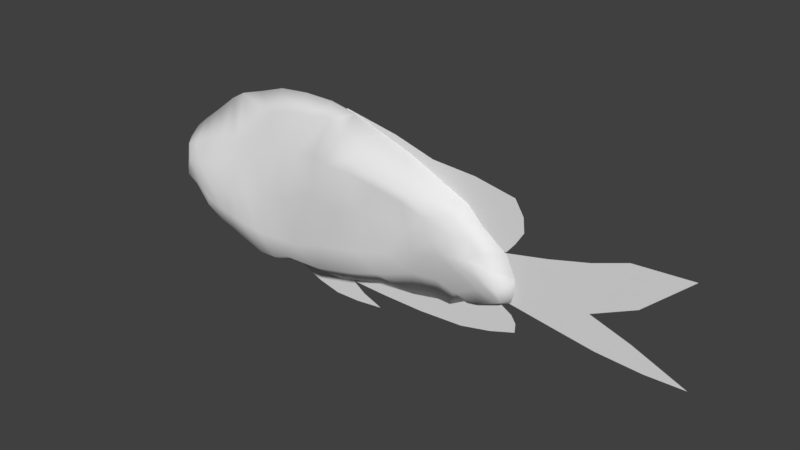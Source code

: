 # Source: basicFish.blend  (saved by Blender 2.79.0; exported with 4.5.12 LTS)
import bpy
from mathutils import Matrix  # noqa: F401  (used for matrix-valued properties, if any)

bpy.ops.wm.read_factory_settings(use_empty=True)
scene = bpy.context.scene
scene.name = 'Scene'

# ---- collections
col_collection_1 = bpy.data.collections.new('Collection 1'); scene.collection.children.link(col_collection_1)

# ---- materials (node trees are filled in below, after node groups)
mat_basicfishmat = bpy.data.materials.new('basicFishMat')
mat_basicfishmat.alpha_threshold = 0.0
mat_basicfishmat.use_transparent_shadow = False
mat_basicfishmat.roughness = 0.5

# ---- material node trees

# ---- world
world_world = bpy.data.worlds.new('World'); scene.world = world_world
world_world.color = (0.05088, 0.05088, 0.05088)
world_world.use_sun_shadow = False
world_world.sun_shadow_jitter_overblur = 0.0
world_world.cycles.sampling_method = 'MANUAL'

# ---- meshes
me_cube = bpy.data.meshes.new('Cube')
me_cube.from_pydata([(-0.3791, -0.0003222, 0.1941), (-0.405, 2.444e-07, -0.1489), (-0.5241, 2.469e-07, 0.08312), (-0.5354, 2.501e-07, -0.07164), (-0.1129, -0.0008739, 0.2716), (-0.2031, 2.513e-07, -0.2065), (-0.27, -0.001065, 0.2385), (-0.3288, 2.443e-07, -0.1737), (0.4105, 0.0001355, 0.08992), (0.3308, 3.092e-05, -0.1492), (-0.5708, 2.522e-07, 0.02284), (-0.5796, 2.489e-07, -0.01092), (-0.5764, 2.528e-07, -0.0231), (0.5079, 2.28e-07, -0.05498), (0.5009, 0.0005217, -0.08085), (0.4809, 0.001426, -0.09028), (0.4102, 0.0005166, -0.1128), (0.3728, 0.0001835, -0.1255), (0.2968, 3.999e-06, -0.1476), (0.2201, 2.47e-07, -0.1633), (0.1209, 2.474e-07, -0.1708), (-0.0107, 2.471e-07, -0.2064), (-0.1434, 2.555e-07, -0.208), (-0.2638, 2.474e-07, -0.2018), (-0.3758, 2.441e-07, -0.1574), (-0.4334, 2.444e-07, -0.1438), (-0.4852, 2.506e-07, -0.1038), (-0.4903, 2.447e-07, 0.1101), (-0.4407, 2.508e-07, 0.1466), (-0.3372, -0.001009, 0.218), (-0.1952, -0.0007834, 0.2634), (-0.02747, -0.001825, 0.2713), (0.0431, -0.001098, 0.2574), (0.1284, 2.291e-07, 0.2296), (0.2101, 2.148e-07, 0.2021), (0.3739, -0.003366, 0.1256), (0.4556, 2.364e-07, 0.05513), (0.4833, 2.599e-07, 0.03712), (0.5087, 2.282e-07, -0.017), (0.4434, 0.001548, -0.1021), (-0.5564, 2.551e-07, 0.04859), (-0.5688, 2.545e-07, -0.03645), (-0.3359, 0.09199, 0.04968), (-0.3539, 0.09148, -0.01975), (-0.3448, 0.09022, -0.08222), (-0.3476, -0.07039, 0.03936), (-0.3562, -0.08427, -0.02205), (-0.3448, -0.09022, -0.08222), (-0.2903, 0.06886, 0.1259), (-0.338, 0.08417, -0.1231), (-0.3311, -0.03984, 0.1084), (-0.338, -0.08417, -0.1231), (-0.4917, 0.06855, 0.0155), (-0.5014, 0.067, -0.008938), (-0.4714, 0.07155, -0.0413), (-0.4918, -0.06847, 0.01544), (-0.5014, -0.06698, -0.008947), (-0.4714, -0.07152, -0.04131), (-0.468, 0.06356, -0.06638), (-0.4869, -0.04535, 0.05833), (-0.4866, 0.04562, 0.05854), (-0.468, -0.06356, -0.06638), (-0.09577, 0.05658, 0.1411), (-0.1347, 0.08242, 0.01276), (-0.1459, 0.08628, -0.1033), (-0.0949, -0.06295, 0.1387), (-0.1352, -0.08418, 0.01039), (-0.1459, -0.08628, -0.1033), (-0.1029, 0.003191, 0.2219), (-0.1691, 0.08417, -0.163), (-0.1028, -0.0176, 0.2226), (-0.1691, -0.08417, -0.163), (-0.2362, 0.07412, 0.1017), (-0.2638, 0.09303, -0.005828), (-0.2816, 0.09363, -0.09237), (-0.2422, -0.06577, 0.08049), (-0.2648, -0.08207, -0.01176), (-0.2816, -0.09363, -0.09237), (-0.2241, 0.003191, 0.1963), (-0.2756, 0.08417, -0.1462), (-0.2241, -0.0176, 0.1971), (-0.2756, -0.08417, -0.1462), (0.2969, 0.06612, 0.09297), (0.3173, 0.06045, 0.03394), (0.303, 0.05856, -0.004799), (0.2969, -0.06615, 0.09297), (0.3173, -0.06046, 0.03395), (0.303, -0.05856, -0.004802), (0.3563, 0.03971, 0.1049), (0.3092, 0.02976, -0.07767), (0.3568, -0.04045, 0.1047), (0.3091, -0.02969, -0.07768), (0.4185, -0.02781, -0.06373), (0.4425, -0.03779, -0.03539), (0.4036, -0.03909, 0.0101), (0.3386, -0.05257, 0.0005075), (0.3593, -0.05012, 0.008231), (0.3626, -0.04903, 0.057), (0.2666, -0.06496, -0.004392), (0.2628, -0.07121, 0.05068), (0.2455, -0.07496, 0.1163), (0.2009, -0.07888, -0.02558), (0.2216, -0.0811, 0.07091), (0.1753, -0.08065, 0.1336), (0.1153, -0.08853, -0.04746), (0.1334, -0.08943, 0.07085), (0.09948, -0.087, 0.1506), (0.01107, -0.09293, -0.06601), (0.05771, -0.09079, 0.03991), (0.03599, -0.09602, 0.1566), (-0.09538, -0.08895, -0.09852), (-0.03225, -0.08602, 0.05243), (-0.02861, -0.06826, 0.1549), (-0.2177, -0.09163, -0.1034), (-0.1994, -0.07847, 0.003137), (-0.165, -0.05757, 0.134), (-0.323, -0.09262, -0.08477), (-0.3191, -0.08866, -0.01981), (-0.3014, -0.06975, 0.05092), (-0.3677, -0.08882, -0.07923), (-0.3939, -0.08671, -0.02617), (-0.3945, -0.07388, 0.02811), (-0.4112, -0.08208, -0.06885), (-0.445, -0.08168, -0.02593), (-0.4468, -0.07519, 0.0178), (-0.4112, 0.08212, -0.06884), (-0.445, 0.08184, -0.02587), (-0.4468, 0.07538, 0.01786), (-0.3677, 0.08882, -0.07923), (-0.3932, 0.08895, -0.0256), (-0.3896, 0.08424, 0.03057), (-0.323, 0.09262, -0.08477), (-0.316, 0.09709, -0.01413), (-0.2906, 0.09677, 0.07765), (-0.2177, 0.09163, -0.1034), (-0.1988, 0.08154, 0.007528), (-0.1639, 0.05169, 0.1371), (-0.09538, 0.08895, -0.09852), (-0.03237, 0.08413, 0.05336), (-0.02878, 0.063, 0.1554), (0.01107, 0.09293, -0.06601), (0.05765, 0.09048, 0.0401), (0.0359, 0.09625, 0.1569), (0.1153, 0.08853, -0.04746), (0.1334, 0.08946, 0.07087), (0.09945, 0.087, 0.1508), (0.2009, 0.07888, -0.02557), (0.2216, 0.0811, 0.07091), (0.1753, 0.08066, 0.1337), (0.2666, 0.06496, -0.004387), (0.2628, 0.07121, 0.05068), (0.2455, 0.07496, 0.1163), (0.3386, 0.05258, 0.0005102), (0.3593, 0.05012, 0.008226), (0.3625, 0.04891, 0.05701), (0.4179, 0.02934, -0.063), (0.4422, 0.03779, -0.03536), (0.4035, 0.03907, 0.01014), (0.4509, 0.02104, -0.09303), (0.4845, 0.01978, -0.0788), (0.4805, 0.03378, -0.04446), (0.4471, -0.0143, -0.09727), (0.4845, -0.01903, -0.07916), (0.4805, -0.03378, -0.04435), (-0.5161, -0.05558, -0.01812), (-0.5171, -0.04923, -0.001676), (-0.5136, -0.05336, 0.01623), (-0.5136, 0.05337, 0.01624), (-0.5171, 0.04924, -0.001676), (-0.5161, 0.05558, -0.01811), (-0.4324, 0.0485, 0.08294), (-0.3715, 0.05158, 0.1019), (-0.2684, 0.04853, 0.1424), (-0.1661, 0.003191, 0.2148), (-0.01979, 0.003191, 0.2347), (0.0374, 0.04794, 0.2099), (0.09119, 0.08417, 0.1855), (0.1719, 0.08207, 0.1588), (0.2648, 0.07372, 0.1377), (0.3989, 0.02841, 0.05916), (0.4216, 0.02492, 0.02934), (0.3915, 0.01309, -0.113), (0.3578, 0.02082, -0.0984), (0.2512, 0.04656, -0.07489), (0.1734, 0.07886, -0.09072), (0.09412, 0.08386, -0.1146), (-0.02259, 0.08417, -0.1416), (-0.1268, 0.08417, -0.1459), (-0.2175, 0.08417, -0.1648), (-0.316, 0.08417, -0.1316), (-0.3607, 0.08417, -0.1174), (-0.4102, 0.08416, -0.08961), (0.4216, -0.02512, 0.02945), (0.399, -0.02847, 0.05912), (0.2648, -0.07372, 0.1377), (0.1719, -0.08207, 0.1587), (0.09133, -0.08417, 0.1853), (0.03631, -0.05369, 0.2097), (-0.02169, -0.0176, 0.2346), (-0.166, -0.0176, 0.2156), (-0.2794, -0.0398, 0.1273), (-0.3816, -0.04388, 0.09975), (-0.4341, -0.04661, 0.08184), (-0.4102, -0.08416, -0.08961), (-0.3607, -0.08417, -0.1174), (-0.316, -0.08417, -0.1316), (-0.2175, -0.08417, -0.1648), (-0.1268, -0.08417, -0.1459), (-0.02259, -0.08417, -0.1416), (0.09413, -0.08386, -0.1147), (0.1734, -0.07886, -0.09073), (0.2512, -0.04656, -0.0749), (0.3578, -0.02043, -0.09869), (0.3911, -0.01232, -0.1139), (0.4492, -0.0196, -0.009589), (0.4182, -0.01263, -0.1092), (0.4491, 0.01955, -0.009583), (0.4204, 0.0148, -0.1071), (-0.5124, -0.04965, 0.0476), (-0.5126, -0.05963, -0.03813), (-0.5124, 0.04967, 0.04761), (-0.5126, 0.05963, -0.03813), (-0.1777, 1.845e-08, -0.2014), (0.1157, 2.361e-08, -0.2431), (-0.1233, 2.221e-08, -0.1515), (0.02495, 2.782e-08, -0.1957), (-0.08866, 2.348e-08, -0.2388), (-0.02908, 2.542e-08, -0.2532), (0.03955, 2.433e-08, -0.2521), (-0.01165, 2.509e-08, -0.173), (-0.05655, 2.218e-08, -0.1513), (-0.09896, 2.059e-08, -0.1394), (-0.1342, 2.142e-08, -0.1651), (-0.1467, 2.006e-08, -0.1744), (-0.1601, 1.914e-08, -0.187), (0.08528, 2.321e-08, -0.2307), (0.06345, 2.383e-08, -0.2225), (0.04428, 2.556e-08, -0.2092), (-0.09266, 2.242e-08, -0.2114), (-0.09611, 2.196e-08, -0.1886), (-0.09885, 2.159e-08, -0.1664), (-0.02908, 2.416e-08, -0.2244), (-0.03552, 2.331e-08, -0.1986), (-0.04898, 2.294e-08, -0.1764), (0.02752, 2.436e-08, -0.2322), (0.01541, 2.511e-08, -0.2136), (0.001991, 2.533e-08, -0.1942), (0.01284, -1.739e-08, -0.003723), (0.4772, -2.136e-10, -0.09559), (-0.0123, 1.375e-08, -0.1962), (0.4462, 2.244e-09, -0.1764), (0.1473, -1.651e-08, -0.009942), (0.261, -1.698e-08, -0.003541), (0.3794, -9.678e-09, -0.04279), (0.3643, 1.457e-08, -0.195), (0.2438, 1.719e-08, -0.2022), (0.1303, 1.522e-08, -0.2015), (-0.0247, 7.789e-09, -0.1642), (-0.0225, -7.838e-10, -0.1091), (-0.008815, -9.81e-09, -0.0495), (0.5037, 2.555e-09, -0.111), (0.5157, 6.021e-09, -0.1294), (0.5148, 1.002e-08, -0.1533), (0.1447, -8.762e-09, -0.05705), (0.1422, -1.109e-09, -0.1033), (0.1387, 6.311e-09, -0.1472), (0.2582, -9.931e-09, -0.0439), (0.2554, -2.837e-09, -0.08472), (0.2525, 4.584e-09, -0.1277), (0.3758, -3.922e-09, -0.07592), (0.3713, 4.125e-10, -0.102), (0.3668, 5.068e-09, -0.1299), (0.02936, -1.745e-08, 0.06217), (0.4821, -1.523e-08, 0.04175), (0.01816, -3.313e-08, 0.2641), (0.4983, -1.945e-08, 0.1778), (0.1639, -1.693e-08, 0.0583), (0.2768, -1.493e-08, 0.0434), (0.3913, -1.489e-08, 0.04307), (0.3915, -2.426e-08, 0.1981), (0.2748, -2.439e-08, 0.2052), (0.166, -2.941e-08, 0.2364), (0.003942, -3.074e-08, 0.225), (0.002006, -2.62e-08, 0.1699), (0.01119, -2.094e-08, 0.1094), (0.5043, -1.677e-08, 0.0691), (0.5254, -1.767e-08, 0.1027), (0.5217, -1.935e-08, 0.14), (0.1648, -2.041e-08, 0.1055), (0.1658, -2.376e-08, 0.1517), (0.1657, -2.682e-08, 0.1958), (0.277, -1.75e-08, 0.08386), (0.2773, -2.014e-08, 0.1248), (0.2774, -2.268e-08, 0.1651), (0.3915, -1.723e-08, 0.08182), (0.3915, -1.957e-08, 0.1206), (0.3915, -2.192e-08, 0.1593), (0.4749, 3.888e-08, -0.08051), (0.9361, -1.669e-09, -0.1213), (0.4741, 4.623e-09, 0.03776), (0.9277, -6.15e-09, 0.1295), (0.4808, 6.163e-08, -0.001962), (0.47, 6.075e-08, -0.03131), (0.4749, 4.591e-08, -0.05701), (0.8019, 3.708e-09, -0.06536), (0.6984, 1.011e-08, -0.03118), (0.8103, 7.027e-09, 0.02244), (0.5976, 2.877e-08, -0.09941), (0.7181, 1.424e-08, -0.1175), (0.8357, 1.732e-09, -0.1243), (0.7804, 5.567e-09, 0.1208), (0.6927, 1.36e-08, 0.08949), (0.5885, 3.722e-09, 0.06206), (0.6597, 3.288e-08, -0.06757), (0.6045, 5.926e-08, -0.0656), (0.5554, 6.904e-08, -0.06285), (0.6376, 7.883e-08, -0.03938), (0.5934, 9.058e-08, -0.04305), (0.5466, 8.262e-08, -0.04394), (0.6594, 1.56e-08, 0.006301), (0.6026, 3.004e-08, -0.009928), (0.5583, 4.037e-08, -0.01597)], [], [(30, 78, 6), (138, 63, 62), (137, 64, 63), (187, 69, 64), (115, 114, 66), (114, 113, 67), (113, 206, 71), (115, 65, 70), (174, 139, 62), (5, 23, 188), (31, 174, 68), (126, 53, 52), (126, 125, 54), (191, 58, 54), (166, 165, 56), (164, 57, 56), (219, 61, 57), (218, 166, 55), (3, 41, 221), (27, 170, 60), (127, 52, 60), (132, 43, 42), (131, 44, 43), (189, 49, 44), (121, 120, 46), (120, 119, 47), (119, 204, 51), (201, 121, 45), (133, 42, 48), (1, 25, 190), (29, 172, 48), (50, 200, 29), (204, 25, 1), (59, 202, 27), (219, 41, 3), (70, 198, 31), (206, 23, 5), (80, 199, 30), (205, 24, 7), (193, 36, 8), (91, 211, 18), (168, 11, 10), (169, 12, 11), (221, 41, 12), (162, 14, 13), (162, 161, 15), (161, 215, 39), (213, 212, 17), (212, 91, 9), (211, 210, 19), (210, 209, 20), (209, 208, 21), (207, 22, 21), (71, 5, 22), (81, 7, 23), (51, 1, 24), (203, 26, 25), (61, 3, 26), (202, 201, 28), (201, 50, 0), (80, 6, 29), (199, 70, 4), (198, 197, 32), (197, 196, 33), (195, 34, 33), (194, 35, 34), (90, 8, 35), (192, 37, 36), (214, 38, 37), (218, 59, 2), (215, 213, 16), (163, 13, 38), (167, 10, 40), (40, 166, 218), (94, 214, 192), (38, 160, 216), (52, 220, 60), (16, 217, 39), (2, 220, 40), (37, 216, 180), (36, 180, 179), (35, 88, 178), (34, 178, 177), (33, 177, 176), (33, 175, 32), (32, 174, 31), (4, 173, 30), (29, 78, 172), (0, 171, 28), (28, 170, 27), (26, 58, 191), (25, 191, 190), (24, 49, 189), (23, 79, 188), (22, 69, 187), (21, 187, 186), (21, 185, 20), (20, 184, 19), (19, 183, 18), (9, 182, 17), (17, 181, 16), (216, 157, 180), (157, 179, 180), (82, 178, 88), (151, 177, 178), (177, 145, 176), (176, 142, 175), (175, 139, 174), (68, 136, 173), (72, 172, 78), (42, 171, 48), (130, 170, 171), (59, 124, 202), (202, 121, 201), (50, 118, 200), (80, 115, 199), (65, 198, 70), (112, 197, 198), (109, 196, 197), (106, 195, 196), (195, 100, 194), (90, 97, 193), (193, 94, 192), (212, 92, 95), (96, 92, 93), (96, 94, 97), (91, 95, 87), (86, 95, 96), (86, 97, 85), (101, 211, 98), (101, 99, 102), (102, 100, 103), (104, 210, 101), (105, 101, 102), (105, 103, 106), (107, 209, 104), (108, 104, 105), (109, 105, 106), (110, 208, 107), (111, 107, 108), (111, 109, 112), (67, 207, 110), (66, 110, 111), (65, 111, 112), (77, 206, 113), (76, 113, 114), (75, 114, 115), (47, 205, 116), (46, 116, 117), (45, 117, 118), (122, 204, 119), (123, 119, 120), (124, 120, 121), (57, 203, 122), (57, 123, 56), (55, 123, 124), (190, 125, 128), (128, 126, 129), (129, 127, 130), (49, 128, 44), (44, 129, 43), (43, 130, 42), (79, 131, 74), (74, 132, 73), (73, 133, 72), (69, 134, 64), (64, 135, 63), (63, 136, 62), (186, 137, 140), (140, 138, 141), (142, 138, 139), (185, 140, 143), (143, 141, 144), (144, 142, 145), (184, 143, 146), (146, 144, 147), (148, 144, 145), (183, 146, 149), (150, 146, 147), (151, 147, 148), (84, 183, 149), (83, 149, 150), (82, 150, 151), (155, 182, 152), (155, 153, 156), (157, 153, 154), (217, 155, 158), (159, 155, 156), (160, 156, 157), (54, 221, 169), (53, 169, 168), (53, 167, 52), (39, 158, 15), (15, 159, 14), (13, 159, 160), (92, 215, 161), (92, 162, 93), (93, 163, 94), (12, 219, 164), (11, 164, 165), (10, 165, 166), (154, 83, 82), (152, 83, 153), (152, 89, 84), (99, 85, 100), (98, 86, 99), (211, 87, 98), (194, 85, 90), (154, 88, 179), (18, 89, 9), (8, 179, 88), (135, 72, 136), (134, 73, 135), (188, 74, 134), (118, 76, 75), (117, 77, 76), (116, 81, 77), (200, 75, 80), (136, 78, 173), (7, 189, 79), (30, 173, 78), (138, 62, 139), (137, 63, 138), (187, 64, 137), (115, 66, 65), (114, 67, 66), (113, 71, 67), (115, 70, 199), (174, 62, 68), (5, 188, 69), (31, 68, 4), (126, 52, 127), (126, 54, 53), (191, 54, 125), (166, 56, 55), (164, 56, 165), (219, 57, 164), (218, 55, 59), (3, 221, 58), (27, 60, 2), (127, 60, 170), (132, 42, 133), (131, 43, 132), (189, 44, 131), (121, 46, 45), (120, 47, 46), (119, 51, 47), (201, 45, 50), (133, 48, 172), (1, 190, 49), (29, 48, 0), (50, 29, 0), (204, 1, 51), (59, 27, 2), (219, 3, 61), (70, 31, 4), (206, 5, 71), (80, 30, 6), (205, 7, 81), (193, 8, 90), (91, 18, 9), (168, 10, 167), (169, 11, 168), (221, 12, 169), (162, 13, 163), (162, 15, 14), (161, 39, 15), (213, 17, 16), (212, 9, 17), (211, 19, 18), (210, 20, 19), (209, 21, 20), (207, 21, 208), (71, 22, 207), (81, 23, 206), (51, 24, 205), (203, 25, 204), (61, 26, 203), (202, 28, 27), (201, 0, 28), (80, 29, 200), (199, 4, 30), (198, 32, 31), (197, 33, 32), (195, 33, 196), (194, 34, 195), (90, 35, 194), (192, 36, 193), (214, 37, 192), (218, 2, 40), (215, 16, 39), (163, 38, 214), (167, 40, 220), (7, 24, 189), (136, 72, 78), (200, 118, 75), (116, 205, 81), (117, 116, 77), (118, 117, 76), (188, 79, 74), (134, 74, 73), (135, 73, 72), (8, 36, 179), (18, 183, 89), (154, 82, 88), (194, 100, 85), (211, 91, 87), (98, 87, 86), (99, 86, 85), (152, 182, 89), (152, 84, 83), (154, 153, 83), (10, 11, 165), (11, 12, 164), (12, 41, 219), (93, 162, 163), (92, 161, 162), (92, 213, 215), (13, 14, 159), (15, 158, 159), (39, 217, 158), (53, 168, 167), (53, 54, 169), (54, 58, 221), (160, 159, 156), (159, 158, 155), (217, 181, 155), (157, 156, 153), (155, 152, 153), (155, 181, 182), (82, 83, 150), (83, 84, 149), (84, 89, 183), (151, 150, 147), (150, 149, 146), (183, 184, 146), (148, 147, 144), (146, 143, 144), (184, 185, 143), (144, 141, 142), (143, 140, 141), (185, 186, 140), (142, 141, 138), (140, 137, 138), (186, 187, 137), (63, 135, 136), (64, 134, 135), (69, 188, 134), (73, 132, 133), (74, 131, 132), (79, 189, 131), (43, 129, 130), (44, 128, 129), (49, 190, 128), (129, 126, 127), (128, 125, 126), (190, 191, 125), (55, 56, 123), (57, 122, 123), (57, 61, 203), (124, 123, 120), (123, 122, 119), (122, 203, 204), (45, 46, 117), (46, 47, 116), (47, 51, 205), (75, 76, 114), (76, 77, 113), (77, 81, 206), (65, 66, 111), (66, 67, 110), (67, 71, 207), (111, 108, 109), (111, 110, 107), (110, 207, 208), (109, 108, 105), (108, 107, 104), (107, 208, 209), (105, 102, 103), (105, 104, 101), (104, 209, 210), (102, 99, 100), (101, 98, 99), (101, 210, 211), (86, 96, 97), (86, 87, 95), (91, 212, 95), (96, 93, 94), (96, 95, 92), (212, 213, 92), (193, 97, 94), (90, 85, 97), (195, 103, 100), (106, 103, 195), (109, 106, 196), (112, 109, 197), (65, 112, 198), (80, 75, 115), (50, 45, 118), (202, 124, 121), (59, 55, 124), (130, 127, 170), (42, 130, 171), (72, 133, 172), (68, 62, 136), (175, 142, 139), (176, 145, 142), (177, 148, 145), (151, 148, 177), (82, 151, 178), (157, 154, 179), (216, 160, 157), (17, 182, 181), (9, 89, 182), (19, 184, 183), (20, 185, 184), (21, 186, 185), (21, 22, 187), (22, 5, 69), (23, 7, 79), (24, 1, 49), (25, 26, 191), (26, 3, 58), (28, 171, 170), (0, 48, 171), (29, 6, 78), (4, 68, 173), (32, 175, 174), (33, 176, 175), (33, 34, 177), (34, 35, 178), (35, 8, 88), (36, 37, 180), (37, 38, 216), (2, 60, 220), (16, 181, 217), (52, 167, 220), (38, 13, 160), (94, 163, 214), (40, 10, 166), (246, 237, 225, 229), (232, 240, 231, 224), (240, 243, 230, 231), (243, 246, 229, 230), (227, 228, 244, 241), (241, 244, 245, 242), (242, 245, 246, 243), (226, 227, 241, 238), (238, 241, 242, 239), (239, 242, 243, 240), (222, 226, 238, 234), (234, 238, 239, 233), (233, 239, 240, 232), (228, 223, 235, 244), (244, 235, 236, 245), (245, 236, 237, 246), (271, 262, 250, 254), (257, 265, 256, 249), (265, 268, 255, 256), (268, 271, 254, 255), (252, 253, 269, 266), (266, 269, 270, 267), (267, 270, 271, 268), (251, 252, 266, 263), (263, 266, 267, 264), (264, 267, 268, 265), (247, 251, 263, 259), (259, 263, 264, 258), (258, 264, 265, 257), (253, 248, 260, 269), (269, 260, 261, 270), (270, 261, 262, 271), (296, 287, 275, 279), (282, 290, 281, 274), (290, 293, 280, 281), (293, 296, 279, 280), (277, 278, 294, 291), (291, 294, 295, 292), (292, 295, 296, 293), (276, 277, 291, 288), (288, 291, 292, 289), (289, 292, 293, 290), (272, 276, 288, 284), (284, 288, 289, 283), (283, 289, 290, 282), (278, 273, 285, 294), (294, 285, 286, 295), (295, 286, 287, 296), (319, 306, 300, 310), (309, 298, 304, 313), (313, 304, 305, 316), (316, 305, 306, 319), (302, 318, 321, 301), (318, 317, 320, 321), (317, 316, 319, 320), (303, 315, 318, 302), (315, 314, 317, 318), (314, 313, 316, 317), (297, 307, 315, 303), (307, 308, 314, 315), (308, 309, 313, 314), (301, 321, 312, 299), (321, 320, 311, 312), (320, 319, 310, 311)])
me_cube.polygons.foreach_set('use_smooth', [1, 1, 1, 1, 1, 1, 1, 1, 1, 1, 1, 1, 1, 1, 1, 1, 1, 1, 1, 1, 1, 1, 1, 1, 1, 1, 1, 1, 1, 1, 1, 1, 1, 1, 1, 1, 1, 1, 1, 1, 1, 1, 1, 1, 1, 1, 1, 1, 1, 1, 1, 1, 1, 1, 1, 1, 1, 1, 1, 1, 1, 1, 1, 1, 1, 1, 1, 1, 1, 1, 1, 1, 1, 1, 1, 1, 1, 1, 1, 1, 1, 1, 1, 1, 1, 1, 1, 1, 1, 1, 1, 1, 1, 1, 1, 1, 1, 1, 1, 1, 1, 1, 1, 1, 1, 1, 1, 1, 1, 1, 1, 1, 1, 1, 1, 1, 1, 1, 1, 1, 1, 1, 1, 1, 1, 1, 1, 1, 1, 1, 1, 1, 1, 1, 1, 1, 1, 1, 1, 1, 1, 1, 1, 1, 1, 1, 1, 1, 1, 1, 1, 1, 1, 1, 1, 1, 1, 1, 1, 1, 1, 1, 1, 1, 1, 1, 1, 1, 1, 1, 1, 1, 1, 1, 1, 1, 1, 1, 1, 1, 1, 1, 1, 1, 1, 1, 1, 1, 1, 1, 1, 1, 1, 1, 1, 1, 1, 1, 1, 1, 1, 1, 1, 1, 1, 1, 1, 1, 1, 1, 1, 1, 1, 1, 1, 1, 1, 1, 1, 1, 1, 1, 1, 1, 1, 1, 1, 1, 1, 1, 1, 1, 1, 1, 1, 1, 1, 1, 1, 1, 1, 1, 1, 1, 1, 1, 1, 1, 1, 1, 1, 1, 1, 1, 1, 1, 1, 1, 1, 1, 1, 1, 1, 1, 1, 1, 1, 1, 1, 1, 1, 1, 1, 1, 1, 1, 1, 1, 1, 1, 1, 1, 1, 1, 1, 1, 1, 1, 1, 1, 1, 1, 1, 1, 1, 1, 1, 1, 1, 1, 1, 1, 1, 1, 1, 1, 1, 1, 1, 1, 1, 1, 1, 1, 1, 1, 1, 1, 1, 1, 1, 1, 1, 1, 1, 1, 1, 1, 1, 1, 1, 1, 1, 1, 1, 1, 1, 1, 1, 1, 1, 1, 1, 1, 1, 1, 1, 1, 1, 1, 1, 1, 1, 1, 1, 1, 1, 1, 1, 1, 1, 1, 1, 1, 1, 1, 1, 1, 1, 1, 1, 1, 1, 1, 1, 1, 1, 1, 1, 1, 1, 1, 1, 1, 1, 1, 1, 1, 1, 1, 1, 1, 1, 1, 1, 1, 1, 1, 1, 1, 1, 1, 1, 1, 1, 1, 1, 1, 1, 1, 1, 1, 1, 1, 1, 1, 1, 1, 1, 1, 1, 1, 1, 1, 1, 1, 1, 1, 1, 1, 1, 1, 1, 1, 1, 1, 1, 1, 1, 1, 0, 0, 0, 0, 0, 0, 0, 0, 0, 0, 0, 0, 0, 0, 0, 0, 0, 0, 0, 0, 0, 0, 0, 0, 0, 0, 0, 0, 0, 0, 0, 0, 0, 0, 0, 0, 0, 0, 0, 0, 0, 0, 0, 0, 0, 0, 0, 0, 0, 0, 0, 0, 0, 0, 0, 0, 0, 0, 0, 0, 0, 0, 0, 0])
_uv = me_cube.uv_layers.new(name='UVMap')
_uv.uv.foreach_set('vector', [0.3529, 0.6664, 0.3311, 0.6108, 0.2917, 0.6432, 0.4907, 0.4804, 0.4096, 0.4482, 0.4394, 0.5544, 0.4409, 0.3601, 0.4012, 0.3566, 0.4096, 0.4482, 0.4153, 0.322, 0.3815, 0.3115, 0.4012, 0.3566, 0.3836, 0.5462, 0.3581, 0.4399, 0.4089, 0.4455, 0.3581, 0.4399, 0.3446, 0.3569, 0.4, 0.3563, 0.3446, 0.3569, 0.3445, 0.3109, 0.3802, 0.3114, 0.3836, 0.5462, 0.4406, 0.5497, 0.4317, 0.6274, 0.4982, 0.6449, 0.4946, 0.5637, 0.4394, 0.5544, 0.3544, 0.2379, 0.3038, 0.243, 0.3457, 0.3109, 0.4918, 0.6754, 0.4982, 0.6449, 0.4301, 0.6336, 0.1719, 0.409, 0.1286, 0.4188, 0.1344, 0.437, 0.1719, 0.409, 0.1986, 0.3781, 0.1516, 0.396, 0.2001, 0.3628, 0.1532, 0.3755, 0.1516, 0.396, 0.1155, 0.4358, 0.1119, 0.4225, 0.1291, 0.4179, 0.1164, 0.4102, 0.1517, 0.3953, 0.1291, 0.4179, 0.1209, 0.3959, 0.1533, 0.3751, 0.1517, 0.3953, 0.1148, 0.4582, 0.1155, 0.4358, 0.1349, 0.4357, 0.08199, 0.3562, 0.05744, 0.3905, 0.1203, 0.3965, 0.1101, 0.5258, 0.1698, 0.4974, 0.1301, 0.4735, 0.1676, 0.442, 0.1344, 0.437, 0.1301, 0.4735, 0.2689, 0.4227, 0.2401, 0.4173, 0.2514, 0.4705, 0.2653, 0.3692, 0.2487, 0.3705, 0.2401, 0.4173, 0.2712, 0.333, 0.2542, 0.3393, 0.2487, 0.3705, 0.2055, 0.4523, 0.2094, 0.4104, 0.2374, 0.4156, 0.2094, 0.4104, 0.2308, 0.372, 0.248, 0.3704, 0.2308, 0.372, 0.2363, 0.3441, 0.2535, 0.3393, 0.2088, 0.514, 0.2055, 0.4523, 0.2407, 0.4644, 0.2849, 0.491, 0.2514, 0.4705, 0.2812, 0.5322, 0.188, 0.2838, 0.1656, 0.2908, 0.2369, 0.3441, 0.2369, 0.6223, 0.2981, 0.5531, 0.2812, 0.5322, 0.2487, 0.5254, 0.2899, 0.5424, 0.2371, 0.6223, 0.2363, 0.3441, 0.1655, 0.2906, 0.1879, 0.2836, 0.1307, 0.4716, 0.169, 0.4947, 0.1097, 0.5257, 0.1209, 0.3959, 0.05742, 0.3904, 0.08201, 0.3563, 0.4317, 0.6274, 0.4986, 0.638, 0.4912, 0.6753, 0.3445, 0.3109, 0.3038, 0.243, 0.3544, 0.2383, 0.332, 0.6043, 0.3797, 0.6204, 0.3533, 0.6661, 0.2704, 0.3331, 0.2105, 0.276, 0.2486, 0.2624, 0.8339, 0.4893, 0.8875, 0.4972, 0.8507, 0.5268, 0.7659, 0.3675, 0.7163, 0.3701, 0.7649, 0.3073, 0.1111, 0.4234, 0.04935, 0.4116, 0.05353, 0.4407, 0.1157, 0.411, 0.05194, 0.402, 0.04935, 0.4116, 0.1203, 0.3965, 0.05744, 0.3905, 0.05194, 0.402, 0.9035, 0.3801, 0.9257, 0.3803, 0.93, 0.3963, 0.9035, 0.3801, 0.8784, 0.3613, 0.9109, 0.3691, 0.8784, 0.3613, 0.8571, 0.3497, 0.883, 0.3537, 0.8365, 0.3429, 0.8078, 0.3527, 0.8264, 0.3306, 0.8078, 0.3527, 0.7659, 0.3675, 0.7929, 0.3092, 0.7163, 0.3701, 0.6486, 0.3632, 0.7028, 0.2877, 0.6486, 0.3632, 0.587, 0.3457, 0.6217, 0.2709, 0.587, 0.3457, 0.4965, 0.3255, 0.5128, 0.2417, 0.4139, 0.3217, 0.4046, 0.2378, 0.5128, 0.2417, 0.3802, 0.3114, 0.3544, 0.2383, 0.4046, 0.2378, 0.3012, 0.3229, 0.2486, 0.2624, 0.3038, 0.243, 0.2535, 0.3393, 0.1879, 0.2836, 0.2105, 0.276, 0.1997, 0.3625, 0.1212, 0.3245, 0.1655, 0.2906, 0.1533, 0.3751, 0.08201, 0.3563, 0.1212, 0.3245, 0.169, 0.4947, 0.2088, 0.514, 0.1498, 0.5608, 0.2088, 0.514, 0.2487, 0.5254, 0.2019, 0.6023, 0.332, 0.6043, 0.2921, 0.6431, 0.2371, 0.6223, 0.3797, 0.6204, 0.4317, 0.6274, 0.4214, 0.6744, 0.4986, 0.638, 0.5471, 0.6047, 0.5493, 0.6649, 0.5471, 0.6047, 0.5885, 0.5745, 0.6235, 0.6475, 0.6489, 0.5555, 0.6924, 0.625, 0.6235, 0.6475, 0.7184, 0.5396, 0.8215, 0.5576, 0.6924, 0.625, 0.7944, 0.5217, 0.8507, 0.5268, 0.8215, 0.5576, 0.8546, 0.4659, 0.9105, 0.4813, 0.8875, 0.4972, 0.88, 0.4368, 0.9315, 0.4355, 0.9105, 0.4813, 0.1148, 0.4582, 0.1307, 0.4716, 0.08497, 0.4986, 0.8571, 0.3497, 0.8365, 0.3429, 0.8569, 0.3423, 0.8975, 0.4063, 0.93, 0.3963, 0.9315, 0.4355, 0.1147, 0.4369, 0.05353, 0.4407, 0.06207, 0.4636, 0.06195, 0.4636, 0.1155, 0.4358, 0.1148, 0.4582, 0.8377, 0.447, 0.88, 0.4368, 0.8546, 0.4659, 0.9317, 0.4353, 0.8995, 0.4114, 0.8813, 0.4419, 0.1344, 0.437, 0.1138, 0.4597, 0.1301, 0.4735, 0.8569, 0.342, 0.8613, 0.3561, 0.8827, 0.3536, 0.08485, 0.4987, 0.1138, 0.4597, 0.06207, 0.4636, 0.9106, 0.4813, 0.8813, 0.4419, 0.8556, 0.4706, 0.8876, 0.4967, 0.8556, 0.4706, 0.8345, 0.4938, 0.8208, 0.5576, 0.7944, 0.5258, 0.7184, 0.5424, 0.6919, 0.6256, 0.7184, 0.5424, 0.649, 0.5576, 0.6232, 0.6474, 0.649, 0.5576, 0.5886, 0.5757, 0.6232, 0.6474, 0.5477, 0.6082, 0.5499, 0.664, 0.5499, 0.664, 0.4982, 0.6449, 0.4918, 0.6754, 0.4212, 0.6746, 0.3781, 0.6265, 0.3529, 0.6664, 0.2369, 0.6223, 0.3311, 0.6108, 0.2981, 0.5531, 0.2017, 0.6024, 0.2166, 0.5165, 0.15, 0.5607, 0.15, 0.5607, 0.1698, 0.4974, 0.1101, 0.5258, 0.1213, 0.3243, 0.1532, 0.3755, 0.2001, 0.3628, 0.1656, 0.2908, 0.2001, 0.3628, 0.2369, 0.3441, 0.2108, 0.276, 0.2542, 0.3393, 0.2712, 0.333, 0.3038, 0.243, 0.3022, 0.3228, 0.3457, 0.3109, 0.4041, 0.2377, 0.3815, 0.3115, 0.4153, 0.322, 0.513, 0.2417, 0.4153, 0.322, 0.4981, 0.3264, 0.513, 0.2417, 0.5888, 0.3473, 0.6218, 0.2705, 0.6218, 0.2705, 0.6504, 0.3653, 0.7028, 0.2878, 0.7028, 0.2878, 0.7182, 0.3729, 0.7649, 0.3071, 0.793, 0.309, 0.81, 0.3567, 0.8265, 0.3307, 0.8265, 0.3307, 0.8393, 0.3476, 0.8569, 0.342, 0.8813, 0.4419, 0.8388, 0.4515, 0.8556, 0.4706, 0.8388, 0.4515, 0.8345, 0.4938, 0.8556, 0.4706, 0.7452, 0.5109, 0.7184, 0.5424, 0.7944, 0.5258, 0.7048, 0.5261, 0.649, 0.5576, 0.7184, 0.5424, 0.649, 0.5576, 0.5949, 0.5504, 0.5886, 0.5757, 0.5886, 0.5757, 0.549, 0.5543, 0.5477, 0.6082, 0.5477, 0.6082, 0.4946, 0.5637, 0.4982, 0.6449, 0.4301, 0.6336, 0.3834, 0.551, 0.3781, 0.6265, 0.3259, 0.5157, 0.2981, 0.5531, 0.3311, 0.6108, 0.2514, 0.4705, 0.2166, 0.5165, 0.2812, 0.5322, 0.2108, 0.4543, 0.1698, 0.4974, 0.2166, 0.5165, 0.1307, 0.4716, 0.1674, 0.4404, 0.169, 0.4947, 0.169, 0.4947, 0.2055, 0.4523, 0.2088, 0.514, 0.2487, 0.5254, 0.2765, 0.4756, 0.2899, 0.5424, 0.332, 0.6043, 0.3836, 0.5462, 0.3797, 0.6204, 0.4406, 0.5497, 0.4986, 0.638, 0.4317, 0.6274, 0.4948, 0.5606, 0.5471, 0.6047, 0.4986, 0.638, 0.5479, 0.5533, 0.5885, 0.5745, 0.5471, 0.6047, 0.5944, 0.5488, 0.6489, 0.5555, 0.5885, 0.5745, 0.6489, 0.5555, 0.7046, 0.5234, 0.7184, 0.5396, 0.7944, 0.5217, 0.8002, 0.4833, 0.8339, 0.4893, 0.8339, 0.4893, 0.8377, 0.447, 0.8546, 0.4659, 0.8078, 0.3527, 0.8527, 0.3865, 0.7835, 0.4364, 0.8001, 0.4436, 0.8527, 0.3865, 0.8694, 0.4114, 0.8001, 0.4436, 0.8377, 0.447, 0.8002, 0.4833, 0.7659, 0.3675, 0.7835, 0.4364, 0.7543, 0.4309, 0.7641, 0.4625, 0.7835, 0.4364, 0.8001, 0.4436, 0.7641, 0.4625, 0.8002, 0.4833, 0.7448, 0.5077, 0.6714, 0.4133, 0.7163, 0.3701, 0.7246, 0.4301, 0.6714, 0.4133, 0.7198, 0.4737, 0.6867, 0.4887, 0.6867, 0.4887, 0.7046, 0.5234, 0.6517, 0.5365, 0.604, 0.3977, 0.6486, 0.3632, 0.6714, 0.4133, 0.619, 0.4885, 0.6714, 0.4133, 0.6867, 0.4887, 0.619, 0.4885, 0.6517, 0.5365, 0.5944, 0.5488, 0.5229, 0.3845, 0.587, 0.3457, 0.604, 0.3977, 0.5605, 0.4658, 0.604, 0.3977, 0.619, 0.4885, 0.5479, 0.5533, 0.619, 0.4885, 0.5944, 0.5488, 0.4397, 0.3595, 0.4965, 0.3255, 0.5229, 0.3845, 0.4902, 0.478, 0.5229, 0.3845, 0.5605, 0.4658, 0.4902, 0.478, 0.5479, 0.5533, 0.4948, 0.5606, 0.4, 0.3563, 0.4139, 0.3217, 0.4397, 0.3595, 0.4089, 0.4455, 0.4397, 0.3595, 0.4902, 0.478, 0.4406, 0.5497, 0.4902, 0.478, 0.4948, 0.5606, 0.2959, 0.3643, 0.3445, 0.3109, 0.3446, 0.3569, 0.3072, 0.4268, 0.3446, 0.3569, 0.3581, 0.4399, 0.3226, 0.5013, 0.3581, 0.4399, 0.3836, 0.5462, 0.248, 0.3704, 0.2704, 0.3331, 0.2646, 0.3691, 0.2374, 0.4156, 0.2646, 0.3691, 0.2657, 0.4182, 0.2407, 0.4644, 0.2657, 0.4182, 0.2765, 0.4756, 0.1981, 0.3777, 0.2363, 0.3441, 0.2308, 0.372, 0.1717, 0.4082, 0.2308, 0.372, 0.2094, 0.4104, 0.1674, 0.4404, 0.2094, 0.4104, 0.2055, 0.4523, 0.1517, 0.3953, 0.1997, 0.3625, 0.1981, 0.3777, 0.1517, 0.3953, 0.1717, 0.4082, 0.1291, 0.4179, 0.1349, 0.4357, 0.1717, 0.4082, 0.1674, 0.4404, 0.2369, 0.3441, 0.1986, 0.3781, 0.2315, 0.3722, 0.2315, 0.3722, 0.1719, 0.409, 0.2108, 0.4115, 0.2108, 0.4115, 0.1676, 0.442, 0.2108, 0.4543, 0.2542, 0.3393, 0.2315, 0.3722, 0.2487, 0.3705, 0.2487, 0.3705, 0.2108, 0.4115, 0.2401, 0.4173, 0.2401, 0.4173, 0.2108, 0.4543, 0.2514, 0.4705, 0.3022, 0.3228, 0.2653, 0.3692, 0.2968, 0.3643, 0.2968, 0.3643, 0.2689, 0.4227, 0.3088, 0.4307, 0.3088, 0.4307, 0.2849, 0.491, 0.3259, 0.5157, 0.3815, 0.3115, 0.3456, 0.357, 0.4012, 0.3566, 0.4012, 0.3566, 0.3591, 0.4433, 0.4096, 0.4482, 0.4096, 0.4482, 0.3834, 0.551, 0.4394, 0.5544, 0.4981, 0.3264, 0.4409, 0.3601, 0.5242, 0.3858, 0.5242, 0.3858, 0.4907, 0.4804, 0.5614, 0.4676, 0.549, 0.5543, 0.4907, 0.4804, 0.4946, 0.5637, 0.5888, 0.3473, 0.5242, 0.3858, 0.6054, 0.3995, 0.6054, 0.3995, 0.5614, 0.4676, 0.6197, 0.4904, 0.6197, 0.4904, 0.549, 0.5543, 0.5949, 0.5504, 0.6504, 0.3653, 0.6054, 0.3995, 0.6728, 0.4157, 0.6728, 0.4157, 0.6197, 0.4904, 0.6873, 0.4913, 0.6519, 0.5387, 0.6197, 0.4904, 0.5949, 0.5504, 0.7182, 0.3729, 0.6728, 0.4157, 0.7259, 0.4331, 0.7206, 0.4767, 0.6728, 0.4157, 0.6873, 0.4913, 0.7048, 0.5261, 0.6873, 0.4913, 0.6519, 0.5387, 0.7556, 0.4342, 0.7182, 0.3729, 0.7259, 0.4331, 0.7651, 0.466, 0.7259, 0.4331, 0.7206, 0.4767, 0.7452, 0.5109, 0.7206, 0.4767, 0.7048, 0.5261, 0.8543, 0.3918, 0.81, 0.3567, 0.7848, 0.4401, 0.8543, 0.3918, 0.8013, 0.4475, 0.871, 0.4162, 0.8388, 0.4515, 0.8013, 0.4475, 0.8008, 0.4873, 0.8613, 0.3561, 0.8543, 0.3918, 0.8827, 0.3715, 0.9059, 0.3854, 0.8543, 0.3918, 0.871, 0.4162, 0.8995, 0.4114, 0.871, 0.4162, 0.8388, 0.4515, 0.1516, 0.396, 0.1203, 0.3965, 0.1157, 0.411, 0.1286, 0.4188, 0.1157, 0.411, 0.1111, 0.4234, 0.1286, 0.4188, 0.1147, 0.4369, 0.1344, 0.437, 0.8827, 0.3536, 0.8827, 0.3715, 0.9107, 0.3688, 0.9107, 0.3688, 0.9059, 0.3854, 0.9255, 0.3803, 0.93, 0.3962, 0.9059, 0.3854, 0.8995, 0.4114, 0.8527, 0.3865, 0.8571, 0.3497, 0.8784, 0.3613, 0.8527, 0.3865, 0.9035, 0.3801, 0.8694, 0.4114, 0.8694, 0.4114, 0.8975, 0.4063, 0.8377, 0.447, 0.05197, 0.402, 0.1209, 0.3959, 0.1164, 0.4102, 0.04945, 0.4116, 0.1164, 0.4102, 0.1119, 0.4225, 0.05375, 0.4408, 0.1119, 0.4225, 0.1155, 0.4358, 0.8008, 0.4873, 0.7651, 0.466, 0.7452, 0.5109, 0.7848, 0.4401, 0.7651, 0.466, 0.8013, 0.4475, 0.7848, 0.4401, 0.768, 0.3708, 0.7556, 0.4342, 0.7198, 0.4737, 0.7448, 0.5077, 0.7046, 0.5234, 0.7246, 0.4301, 0.7641, 0.4625, 0.7198, 0.4737, 0.7163, 0.3701, 0.7543, 0.4309, 0.7246, 0.4301, 0.7184, 0.5396, 0.7448, 0.5077, 0.7944, 0.5217, 0.8008, 0.4873, 0.7944, 0.5258, 0.8345, 0.4938, 0.7649, 0.3071, 0.768, 0.3708, 0.793, 0.309, 0.8502, 0.5264, 0.8345, 0.4938, 0.7944, 0.5258, 0.3591, 0.4433, 0.3259, 0.5157, 0.3834, 0.551, 0.3456, 0.357, 0.3088, 0.4307, 0.3591, 0.4433, 0.3457, 0.3109, 0.2968, 0.3643, 0.3456, 0.357, 0.2765, 0.4756, 0.3072, 0.4268, 0.3226, 0.5013, 0.2657, 0.4182, 0.2959, 0.3643, 0.3072, 0.4268, 0.2646, 0.3691, 0.3012, 0.3229, 0.2959, 0.3643, 0.2899, 0.5424, 0.3226, 0.5013, 0.332, 0.6043, 0.3834, 0.551, 0.3311, 0.6108, 0.3781, 0.6265, 0.2486, 0.2623, 0.2712, 0.333, 0.3022, 0.3228, 0.3529, 0.6664, 0.3781, 0.6265, 0.3311, 0.6108, 0.4907, 0.4804, 0.4394, 0.5544, 0.4946, 0.5637, 0.4409, 0.3601, 0.4096, 0.4482, 0.4907, 0.4804, 0.4153, 0.322, 0.4012, 0.3566, 0.4409, 0.3601, 0.3836, 0.5462, 0.4089, 0.4455, 0.4406, 0.5497, 0.3581, 0.4399, 0.4, 0.3563, 0.4089, 0.4455, 0.3446, 0.3569, 0.3802, 0.3114, 0.4, 0.3563, 0.3836, 0.5462, 0.4317, 0.6274, 0.3797, 0.6204, 0.4982, 0.6449, 0.4394, 0.5544, 0.4301, 0.6336, 0.3544, 0.2379, 0.3457, 0.3109, 0.3815, 0.3115, 0.4918, 0.6754, 0.4301, 0.6336, 0.4212, 0.6746, 0.1719, 0.409, 0.1344, 0.437, 0.1676, 0.442, 0.1719, 0.409, 0.1516, 0.396, 0.1286, 0.4188, 0.2001, 0.3628, 0.1516, 0.396, 0.1986, 0.3781, 0.1155, 0.4358, 0.1291, 0.4179, 0.1349, 0.4357, 0.1164, 0.4102, 0.1291, 0.4179, 0.1119, 0.4225, 0.1209, 0.3959, 0.1517, 0.3953, 0.1164, 0.4102, 0.1148, 0.4582, 0.1349, 0.4357, 0.1307, 0.4716, 0.08199, 0.3562, 0.1203, 0.3965, 0.1532, 0.3755, 0.1101, 0.5258, 0.1301, 0.4735, 0.08485, 0.4987, 0.1676, 0.442, 0.1301, 0.4735, 0.1698, 0.4974, 0.2689, 0.4227, 0.2514, 0.4705, 0.2849, 0.491, 0.2653, 0.3692, 0.2401, 0.4173, 0.2689, 0.4227, 0.2712, 0.333, 0.2487, 0.3705, 0.2653, 0.3692, 0.2055, 0.4523, 0.2374, 0.4156, 0.2407, 0.4644, 0.2094, 0.4104, 0.248, 0.3704, 0.2374, 0.4156, 0.2308, 0.372, 0.2535, 0.3393, 0.248, 0.3704, 0.2088, 0.514, 0.2407, 0.4644, 0.2487, 0.5254, 0.2849, 0.491, 0.2812, 0.5322, 0.2981, 0.5531, 0.188, 0.2838, 0.2369, 0.3441, 0.2542, 0.3393, 0.2369, 0.6223, 0.2812, 0.5322, 0.2017, 0.6024, 0.2487, 0.5254, 0.2371, 0.6223, 0.2019, 0.6023, 0.2363, 0.3441, 0.1879, 0.2836, 0.2535, 0.3393, 0.1307, 0.4716, 0.1097, 0.5257, 0.08497, 0.4986, 0.1209, 0.3959, 0.08201, 0.3563, 0.1533, 0.3751, 0.4317, 0.6274, 0.4912, 0.6753, 0.4214, 0.6744, 0.3445, 0.3109, 0.3544, 0.2383, 0.3802, 0.3114, 0.332, 0.6043, 0.3533, 0.6661, 0.2921, 0.6431, 0.2704, 0.3331, 0.2486, 0.2624, 0.3012, 0.3229, 0.8339, 0.4893, 0.8507, 0.5268, 0.7944, 0.5217, 0.7659, 0.3675, 0.7649, 0.3073, 0.7929, 0.3092, 0.1111, 0.4234, 0.05353, 0.4407, 0.1147, 0.4369, 0.1157, 0.411, 0.04935, 0.4116, 0.1111, 0.4234, 0.1203, 0.3965, 0.05194, 0.402, 0.1157, 0.411, 0.9035, 0.3801, 0.93, 0.3963, 0.8975, 0.4063, 0.9035, 0.3801, 0.9109, 0.3691, 0.9257, 0.3803, 0.8784, 0.3613, 0.883, 0.3537, 0.9109, 0.3691, 0.8365, 0.3429, 0.8264, 0.3306, 0.8569, 0.3423, 0.8078, 0.3527, 0.7929, 0.3092, 0.8264, 0.3306, 0.7163, 0.3701, 0.7028, 0.2877, 0.7649, 0.3073, 0.6486, 0.3632, 0.6217, 0.2709, 0.7028, 0.2877, 0.587, 0.3457, 0.5128, 0.2417, 0.6217, 0.2709, 0.4139, 0.3217, 0.5128, 0.2417, 0.4965, 0.3255, 0.3802, 0.3114, 0.4046, 0.2378, 0.4139, 0.3217, 0.3012, 0.3229, 0.3038, 0.243, 0.3445, 0.3109, 0.2535, 0.3393, 0.2105, 0.276, 0.2704, 0.3331, 0.1997, 0.3625, 0.1655, 0.2906, 0.2363, 0.3441, 0.1533, 0.3751, 0.1212, 0.3245, 0.1997, 0.3625, 0.169, 0.4947, 0.1498, 0.5608, 0.1097, 0.5257, 0.2088, 0.514, 0.2019, 0.6023, 0.1498, 0.5608, 0.332, 0.6043, 0.2371, 0.6223, 0.2899, 0.5424, 0.3797, 0.6204, 0.4214, 0.6744, 0.3533, 0.6661, 0.4986, 0.638, 0.5493, 0.6649, 0.4912, 0.6753, 0.5471, 0.6047, 0.6235, 0.6475, 0.5493, 0.6649, 0.6489, 0.5555, 0.6235, 0.6475, 0.5885, 0.5745, 0.7184, 0.5396, 0.6924, 0.625, 0.6489, 0.5555, 0.7944, 0.5217, 0.8215, 0.5576, 0.7184, 0.5396, 0.8546, 0.4659, 0.8875, 0.4972, 0.8339, 0.4893, 0.88, 0.4368, 0.9105, 0.4813, 0.8546, 0.4659, 0.1148, 0.4582, 0.08497, 0.4986, 0.06195, 0.4636, 0.8571, 0.3497, 0.8569, 0.3423, 0.883, 0.3537, 0.8975, 0.4063, 0.9315, 0.4355, 0.88, 0.4368, 0.1147, 0.4369, 0.06207, 0.4636, 0.1138, 0.4597, 0.2486, 0.2623, 0.2108, 0.276, 0.2712, 0.333, 0.3834, 0.551, 0.3259, 0.5157, 0.3311, 0.6108, 0.2899, 0.5424, 0.2765, 0.4756, 0.3226, 0.5013, 0.2646, 0.3691, 0.2704, 0.3331, 0.3012, 0.3229, 0.2657, 0.4182, 0.2646, 0.3691, 0.2959, 0.3643, 0.2765, 0.4756, 0.2657, 0.4182, 0.3072, 0.4268, 0.3457, 0.3109, 0.3022, 0.3228, 0.2968, 0.3643, 0.3456, 0.357, 0.2968, 0.3643, 0.3088, 0.4307, 0.3591, 0.4433, 0.3088, 0.4307, 0.3259, 0.5157, 0.8502, 0.5264, 0.8876, 0.4967, 0.8345, 0.4938, 0.7649, 0.3071, 0.7182, 0.3729, 0.768, 0.3708, 0.8008, 0.4873, 0.7452, 0.5109, 0.7944, 0.5258, 0.7184, 0.5396, 0.7046, 0.5234, 0.7448, 0.5077, 0.7163, 0.3701, 0.7659, 0.3675, 0.7543, 0.4309, 0.7246, 0.4301, 0.7543, 0.4309, 0.7641, 0.4625, 0.7198, 0.4737, 0.7641, 0.4625, 0.7448, 0.5077, 0.7848, 0.4401, 0.81, 0.3567, 0.768, 0.3708, 0.7848, 0.4401, 0.7556, 0.4342, 0.7651, 0.466, 0.8008, 0.4873, 0.8013, 0.4475, 0.7651, 0.466, 0.05375, 0.4408, 0.04945, 0.4116, 0.1119, 0.4225, 0.04945, 0.4116, 0.05197, 0.402, 0.1164, 0.4102, 0.05197, 0.402, 0.05742, 0.3904, 0.1209, 0.3959, 0.8694, 0.4114, 0.9035, 0.3801, 0.8975, 0.4063, 0.8527, 0.3865, 0.8784, 0.3613, 0.9035, 0.3801, 0.8527, 0.3865, 0.8365, 0.3429, 0.8571, 0.3497, 0.93, 0.3962, 0.9255, 0.3803, 0.9059, 0.3854, 0.9107, 0.3688, 0.8827, 0.3715, 0.9059, 0.3854, 0.8827, 0.3536, 0.8613, 0.3561, 0.8827, 0.3715, 0.1286, 0.4188, 0.1111, 0.4234, 0.1147, 0.4369, 0.1286, 0.4188, 0.1516, 0.396, 0.1157, 0.411, 0.1516, 0.396, 0.1532, 0.3755, 0.1203, 0.3965, 0.8995, 0.4114, 0.9059, 0.3854, 0.871, 0.4162, 0.9059, 0.3854, 0.8827, 0.3715, 0.8543, 0.3918, 0.8613, 0.3561, 0.8393, 0.3476, 0.8543, 0.3918, 0.8388, 0.4515, 0.871, 0.4162, 0.8013, 0.4475, 0.8543, 0.3918, 0.7848, 0.4401, 0.8013, 0.4475, 0.8543, 0.3918, 0.8393, 0.3476, 0.81, 0.3567, 0.7452, 0.5109, 0.7651, 0.466, 0.7206, 0.4767, 0.7651, 0.466, 0.7556, 0.4342, 0.7259, 0.4331, 0.7556, 0.4342, 0.768, 0.3708, 0.7182, 0.3729, 0.7048, 0.5261, 0.7206, 0.4767, 0.6873, 0.4913, 0.7206, 0.4767, 0.7259, 0.4331, 0.6728, 0.4157, 0.7182, 0.3729, 0.6504, 0.3653, 0.6728, 0.4157, 0.6519, 0.5387, 0.6873, 0.4913, 0.6197, 0.4904, 0.6728, 0.4157, 0.6054, 0.3995, 0.6197, 0.4904, 0.6504, 0.3653, 0.5888, 0.3473, 0.6054, 0.3995, 0.6197, 0.4904, 0.5614, 0.4676, 0.549, 0.5543, 0.6054, 0.3995, 0.5242, 0.3858, 0.5614, 0.4676, 0.5888, 0.3473, 0.4981, 0.3264, 0.5242, 0.3858, 0.549, 0.5543, 0.5614, 0.4676, 0.4907, 0.4804, 0.5242, 0.3858, 0.4409, 0.3601, 0.4907, 0.4804, 0.4981, 0.3264, 0.4153, 0.322, 0.4409, 0.3601, 0.4096, 0.4482, 0.3591, 0.4433, 0.3834, 0.551, 0.4012, 0.3566, 0.3456, 0.357, 0.3591, 0.4433, 0.3815, 0.3115, 0.3457, 0.3109, 0.3456, 0.357, 0.3088, 0.4307, 0.2689, 0.4227, 0.2849, 0.491, 0.2968, 0.3643, 0.2653, 0.3692, 0.2689, 0.4227, 0.3022, 0.3228, 0.2712, 0.333, 0.2653, 0.3692, 0.2401, 0.4173, 0.2108, 0.4115, 0.2108, 0.4543, 0.2487, 0.3705, 0.2315, 0.3722, 0.2108, 0.4115, 0.2542, 0.3393, 0.2369, 0.3441, 0.2315, 0.3722, 0.2108, 0.4115, 0.1719, 0.409, 0.1676, 0.442, 0.2315, 0.3722, 0.1986, 0.3781, 0.1719, 0.409, 0.2369, 0.3441, 0.2001, 0.3628, 0.1986, 0.3781, 0.1349, 0.4357, 0.1291, 0.4179, 0.1717, 0.4082, 0.1517, 0.3953, 0.1981, 0.3777, 0.1717, 0.4082, 0.1517, 0.3953, 0.1533, 0.3751, 0.1997, 0.3625, 0.1674, 0.4404, 0.1717, 0.4082, 0.2094, 0.4104, 0.1717, 0.4082, 0.1981, 0.3777, 0.2308, 0.372, 0.1981, 0.3777, 0.1997, 0.3625, 0.2363, 0.3441, 0.2407, 0.4644, 0.2374, 0.4156, 0.2657, 0.4182, 0.2374, 0.4156, 0.248, 0.3704, 0.2646, 0.3691, 0.248, 0.3704, 0.2535, 0.3393, 0.2704, 0.3331, 0.3226, 0.5013, 0.3072, 0.4268, 0.3581, 0.4399, 0.3072, 0.4268, 0.2959, 0.3643, 0.3446, 0.3569, 0.2959, 0.3643, 0.3012, 0.3229, 0.3445, 0.3109, 0.4406, 0.5497, 0.4089, 0.4455, 0.4902, 0.478, 0.4089, 0.4455, 0.4, 0.3563, 0.4397, 0.3595, 0.4, 0.3563, 0.3802, 0.3114, 0.4139, 0.3217, 0.4902, 0.478, 0.5605, 0.4658, 0.5479, 0.5533, 0.4902, 0.478, 0.4397, 0.3595, 0.5229, 0.3845, 0.4397, 0.3595, 0.4139, 0.3217, 0.4965, 0.3255, 0.5479, 0.5533, 0.5605, 0.4658, 0.619, 0.4885, 0.5605, 0.4658, 0.5229, 0.3845, 0.604, 0.3977, 0.5229, 0.3845, 0.4965, 0.3255, 0.587, 0.3457, 0.619, 0.4885, 0.6867, 0.4887, 0.6517, 0.5365, 0.619, 0.4885, 0.604, 0.3977, 0.6714, 0.4133, 0.604, 0.3977, 0.587, 0.3457, 0.6486, 0.3632, 0.6867, 0.4887, 0.7198, 0.4737, 0.7046, 0.5234, 0.6714, 0.4133, 0.7246, 0.4301, 0.7198, 0.4737, 0.6714, 0.4133, 0.6486, 0.3632, 0.7163, 0.3701, 0.7641, 0.4625, 0.8001, 0.4436, 0.8002, 0.4833, 0.7641, 0.4625, 0.7543, 0.4309, 0.7835, 0.4364, 0.7659, 0.3675, 0.8078, 0.3527, 0.7835, 0.4364, 0.8001, 0.4436, 0.8694, 0.4114, 0.8377, 0.447, 0.8001, 0.4436, 0.7835, 0.4364, 0.8527, 0.3865, 0.8078, 0.3527, 0.8365, 0.3429, 0.8527, 0.3865, 0.8339, 0.4893, 0.8002, 0.4833, 0.8377, 0.447, 0.7944, 0.5217, 0.7448, 0.5077, 0.8002, 0.4833, 0.6489, 0.5555, 0.6517, 0.5365, 0.7046, 0.5234, 0.5944, 0.5488, 0.6517, 0.5365, 0.6489, 0.5555, 0.5479, 0.5533, 0.5944, 0.5488, 0.5885, 0.5745, 0.4948, 0.5606, 0.5479, 0.5533, 0.5471, 0.6047, 0.4406, 0.5497, 0.4948, 0.5606, 0.4986, 0.638, 0.332, 0.6043, 0.3226, 0.5013, 0.3836, 0.5462, 0.2487, 0.5254, 0.2407, 0.4644, 0.2765, 0.4756, 0.169, 0.4947, 0.1674, 0.4404, 0.2055, 0.4523, 0.1307, 0.4716, 0.1349, 0.4357, 0.1674, 0.4404, 0.2108, 0.4543, 0.1676, 0.442, 0.1698, 0.4974, 0.2514, 0.4705, 0.2108, 0.4543, 0.2166, 0.5165, 0.3259, 0.5157, 0.2849, 0.491, 0.2981, 0.5531, 0.4301, 0.6336, 0.4394, 0.5544, 0.3834, 0.551, 0.5477, 0.6082, 0.549, 0.5543, 0.4946, 0.5637, 0.5886, 0.5757, 0.5949, 0.5504, 0.549, 0.5543, 0.649, 0.5576, 0.6519, 0.5387, 0.5949, 0.5504, 0.7048, 0.5261, 0.6519, 0.5387, 0.649, 0.5576, 0.7452, 0.5109, 0.7048, 0.5261, 0.7184, 0.5424, 0.8388, 0.4515, 0.8008, 0.4873, 0.8345, 0.4938, 0.8813, 0.4419, 0.8995, 0.4114, 0.8388, 0.4515, 0.8265, 0.3307, 0.81, 0.3567, 0.8393, 0.3476, 0.793, 0.309, 0.768, 0.3708, 0.81, 0.3567, 0.7028, 0.2878, 0.6504, 0.3653, 0.7182, 0.3729, 0.6218, 0.2705, 0.5888, 0.3473, 0.6504, 0.3653, 0.513, 0.2417, 0.4981, 0.3264, 0.5888, 0.3473, 0.513, 0.2417, 0.4041, 0.2377, 0.4153, 0.322, 0.4041, 0.2377, 0.3544, 0.2379, 0.3815, 0.3115, 0.3038, 0.243, 0.2486, 0.2623, 0.3022, 0.3228, 0.2108, 0.276, 0.188, 0.2838, 0.2542, 0.3393, 0.1656, 0.2908, 0.1213, 0.3243, 0.2001, 0.3628, 0.1213, 0.3243, 0.08199, 0.3562, 0.1532, 0.3755, 0.15, 0.5607, 0.2166, 0.5165, 0.1698, 0.4974, 0.2017, 0.6024, 0.2812, 0.5322, 0.2166, 0.5165, 0.2369, 0.6223, 0.2917, 0.6432, 0.3311, 0.6108, 0.4212, 0.6746, 0.4301, 0.6336, 0.3781, 0.6265, 0.5499, 0.664, 0.5477, 0.6082, 0.4982, 0.6449, 0.6232, 0.6474, 0.5886, 0.5757, 0.5477, 0.6082, 0.6232, 0.6474, 0.6919, 0.6256, 0.649, 0.5576, 0.6919, 0.6256, 0.8208, 0.5576, 0.7184, 0.5424, 0.8208, 0.5576, 0.8502, 0.5264, 0.7944, 0.5258, 0.8876, 0.4967, 0.9106, 0.4813, 0.8556, 0.4706, 0.9106, 0.4813, 0.9317, 0.4353, 0.8813, 0.4419, 0.08485, 0.4987, 0.1301, 0.4735, 0.1138, 0.4597, 0.8569, 0.342, 0.8393, 0.3476, 0.8613, 0.3561, 0.1344, 0.437, 0.1147, 0.4369, 0.1138, 0.4597, 0.9317, 0.4353, 0.93, 0.3962, 0.8995, 0.4114, 0.8377, 0.447, 0.8975, 0.4063, 0.88, 0.4368, 0.06195, 0.4636, 0.05375, 0.4408, 0.1155, 0.4358, 0.1758, 0.8971, 0.22, 0.8819, 0.1963, 0.8965, 0.153, 0.9208, 0.04366, 0.9235, 0.07469, 0.9239, 0.06054, 0.9549, 0.04593, 0.9397, 0.07469, 0.9239, 0.1227, 0.9149, 0.1031, 0.9435, 0.06054, 0.9549, 0.1227, 0.9149, 0.1758, 0.8971, 0.153, 0.9208, 0.1031, 0.9435, 0.1799, 0.8273, 0.2383, 0.8323, 0.2176, 0.8546, 0.1649, 0.8606, 0.1649, 0.8606, 0.2176, 0.8546, 0.1974, 0.8754, 0.1459, 0.89, 0.1459, 0.89, 0.1974, 0.8754, 0.1758, 0.8971, 0.1227, 0.9149, 0.1212, 0.8409, 0.1799, 0.8273, 0.1649, 0.8606, 0.1035, 0.8722, 0.1035, 0.8722, 0.1649, 0.8606, 0.1459, 0.89, 0.08863, 0.8984, 0.08863, 0.8984, 0.1459, 0.89, 0.1227, 0.9149, 0.07469, 0.9239, 0.02526, 0.8794, 0.1212, 0.8409, 0.1035, 0.8722, 0.03283, 0.8968, 0.03283, 0.8968, 0.1035, 0.8722, 0.08863, 0.8984, 0.03779, 0.9121, 0.03779, 0.9121, 0.08863, 0.8984, 0.07469, 0.9239, 0.04366, 0.9235, 0.2383, 0.8323, 0.299, 0.8466, 0.2664, 0.8593, 0.2176, 0.8546, 0.2176, 0.8546, 0.2664, 0.8593, 0.2434, 0.8676, 0.1974, 0.8754, 0.1974, 0.8754, 0.2434, 0.8676, 0.22, 0.8819, 0.1758, 0.8971, 0.2939, 0.1031, 0.3809, 0.08137, 0.3381, 0.0699, 0.2878, 0.06191, 0.05695, 0.09974, 0.1561, 0.1028, 0.1471, 0.06878, 0.0621, 0.07881, 0.1561, 0.1028, 0.2256, 0.1099, 0.2151, 0.06299, 0.1471, 0.06878, 0.2256, 0.1099, 0.2939, 0.1031, 0.2878, 0.06191, 0.2151, 0.06299, 0.2395, 0.1884, 0.3076, 0.1579, 0.3031, 0.137, 0.2349, 0.1629, 0.2349, 0.1629, 0.3031, 0.137, 0.2985, 0.1207, 0.2304, 0.1371, 0.2304, 0.1371, 0.2985, 0.1207, 0.2939, 0.1031, 0.2256, 0.1099, 0.1709, 0.1896, 0.2395, 0.1884, 0.2349, 0.1629, 0.166, 0.1598, 0.166, 0.1598, 0.2349, 0.1629, 0.2304, 0.1371, 0.1612, 0.1306, 0.1612, 0.1306, 0.2304, 0.1371, 0.2256, 0.1099, 0.1561, 0.1028, 0.09085, 0.1999, 0.1709, 0.1896, 0.166, 0.1598, 0.07462, 0.1718, 0.07462, 0.1718, 0.166, 0.1598, 0.1612, 0.1306, 0.06218, 0.1346, 0.06218, 0.1346, 0.1612, 0.1306, 0.1561, 0.1028, 0.05695, 0.09974, 0.3076, 0.1579, 0.3624, 0.1198, 0.3772, 0.1087, 0.3031, 0.137, 0.3031, 0.137, 0.3772, 0.1087, 0.3831, 0.09646, 0.2985, 0.1207, 0.2985, 0.1207, 0.3831, 0.09646, 0.3809, 0.08137, 0.2939, 0.1031, 0.8211, 0.8506, 0.9349, 0.8279, 0.9081, 0.8702, 0.8139, 0.8938, 0.4811, 0.9276, 0.6233, 0.8935, 0.6161, 0.9388, 0.4859, 0.971, 0.6233, 0.8935, 0.7235, 0.8583, 0.7139, 0.903, 0.6161, 0.9388, 0.7235, 0.8583, 0.8211, 0.8506, 0.8139, 0.8938, 0.7139, 0.903, 0.7455, 0.7226, 0.8425, 0.7211, 0.8354, 0.7643, 0.7382, 0.7677, 0.7382, 0.7677, 0.8354, 0.7643, 0.8283, 0.8075, 0.7309, 0.8133, 0.7309, 0.8133, 0.8283, 0.8075, 0.8211, 0.8506, 0.7235, 0.8583, 0.6472, 0.7403, 0.7455, 0.7226, 0.7382, 0.7677, 0.6393, 0.7928, 0.6393, 0.7928, 0.7382, 0.7677, 0.7309, 0.8133, 0.6315, 0.8444, 0.6315, 0.8444, 0.7309, 0.8133, 0.7235, 0.8583, 0.6233, 0.8935, 0.5327, 0.7459, 0.6472, 0.7403, 0.6393, 0.7928, 0.5086, 0.7988, 0.5086, 0.7988, 0.6393, 0.7928, 0.6315, 0.8444, 0.4896, 0.8662, 0.4896, 0.8662, 0.6315, 0.8444, 0.6233, 0.8935, 0.4811, 0.9276, 0.8425, 0.7211, 0.9195, 0.7187, 0.9333, 0.749, 0.8354, 0.7643, 0.8354, 0.7643, 0.9333, 0.749, 0.9449, 0.7862, 0.8283, 0.8075, 0.8283, 0.8075, 0.9449, 0.7862, 0.9349, 0.8279, 0.8211, 0.8506, 0.6842, 0.1562, 0.8192, 0.1661, 0.9271, 0.2581, 0.7955, 0.2547, 0.8375, 0.0345, 0.9271, 0.03425, 0.8091, 0.08809, 0.6823, 0.09033, 0.6823, 0.09033, 0.8091, 0.08809, 0.7179, 0.1216, 0.6634, 0.1161, 0.6634, 0.1161, 0.7179, 0.1216, 0.8192, 0.1661, 0.6842, 0.1562, 0.5143, 0.1283, 0.5822, 0.1147, 0.5934, 0.1393, 0.5248, 0.1541, 0.5822, 0.1147, 0.624, 0.1141, 0.6331, 0.1434, 0.5934, 0.1393, 0.624, 0.1141, 0.6634, 0.1161, 0.6842, 0.1562, 0.6331, 0.1434, 0.5179, 0.1052, 0.5895, 0.09763, 0.5822, 0.1147, 0.5143, 0.1283, 0.5895, 0.09763, 0.6332, 0.09373, 0.624, 0.1141, 0.5822, 0.1147, 0.6332, 0.09373, 0.6823, 0.09033, 0.6634, 0.1161, 0.624, 0.1141, 0.5172, 0.08427, 0.626, 0.06379, 0.5895, 0.09763, 0.5179, 0.1052, 0.626, 0.06379, 0.7329, 0.0441, 0.6332, 0.09373, 0.5895, 0.09763, 0.7329, 0.0441, 0.8375, 0.0345, 0.6823, 0.09033, 0.6332, 0.09373, 0.5248, 0.1541, 0.5934, 0.1393, 0.6227, 0.208, 0.5276, 0.2028, 0.5934, 0.1393, 0.6331, 0.1434, 0.7164, 0.2294, 0.6227, 0.208, 0.6331, 0.1434, 0.6842, 0.1562, 0.7955, 0.2547, 0.7164, 0.2294])
me_cube.materials.append(mat_basicfishmat)
me_cube.use_remesh_preserve_volume = False
me_cube.use_remesh_preserve_attributes = False
me_cube.use_mirror_vertex_groups = False
me_cube.update()

# ---- objects
ob_cube = bpy.data.objects.new('Cube', me_cube)

# ---- transforms, parenting, visibility, modifiers, constraints
ob_cube.location = (0.8681, 8.285e-08, -0.5915)
ob_cube.lineart.crease_threshold = 0.0

# ---- collection membership
col_collection_1.objects.link(ob_cube)

# ---- scene / render settings (as saved in the file)
scene.frame_start = 1; scene.frame_end = 250; scene.frame_set(22)
scene.render.engine = 'BLENDER_EEVEE_NEXT'
scene.render.resolution_percentage = 50
scene.render.dither_intensity = 0.0
scene.cycles.use_denoising = False
scene.cycles.samples = 128
scene.cycles.sampling_pattern = 'TABULATED_SOBOL'
scene.cycles.use_adaptive_sampling = False
scene.cycles.use_light_tree = False
scene.cycles.blur_glossy = 0.0
scene.cycles.sample_clamp_indirect = 0.0
scene.view_settings.view_transform = 'Standard'
bpy.context.view_layer.update()

# ---- added for rendering (the .blend has no active camera and no usable light): camera, sun
cam_auto = bpy.data.cameras.new('AutoCamera')
cam_auto.lens = 50.0
cam_auto.sensor_width = 36.0
cam_auto.clip_end = 1000.0
ob_auto_camera = bpy.data.objects.new('AutoCamera', cam_auto)
scene.collection.objects.link(ob_auto_camera)
ob_auto_camera.location = (2.54107, -1.79309, 0.613383)
ob_auto_camera.rotation_euler = (1.09748, -7.21219e-08, 0.694738)
scene.camera = ob_auto_camera
light_auto_sun = bpy.data.lights.new('AutoSun', 'SUN')
light_auto_sun.energy = 3.0
light_auto_sun.angle = 0.0523599
ob_auto_sun = bpy.data.objects.new('AutoSun', light_auto_sun)
scene.collection.objects.link(ob_auto_sun)
ob_auto_sun.rotation_euler = (0.872665, 0.174533, 0.523599)
bpy.context.view_layer.update()
